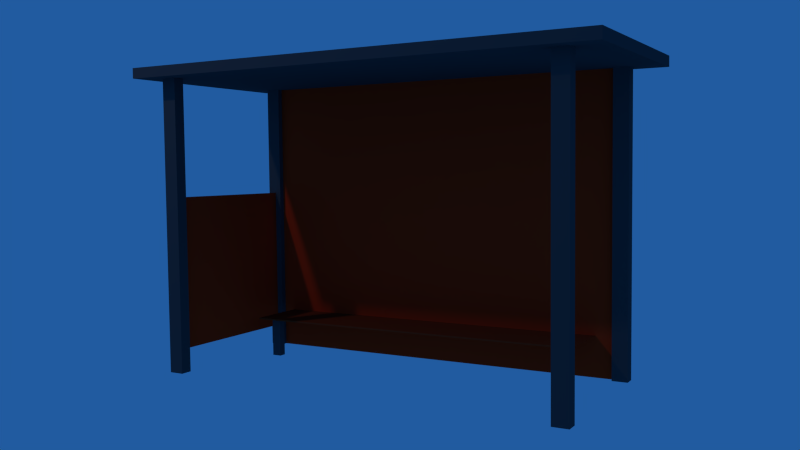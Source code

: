 # Source: busstop_lvl2.blend  (saved by Blender 2.71.0; exported with 4.5.12 LTS)
import bpy
from mathutils import Matrix  # noqa: F401  (used for matrix-valued properties, if any)

bpy.ops.wm.read_factory_settings(use_empty=True)
scene = bpy.context.scene
scene.name = 'Scene'

# ---- collections
col_collection_1 = bpy.data.collections.new('Collection 1'); scene.collection.children.link(col_collection_1)

# ---- materials (node trees are filled in below, after node groups)
mat_material = bpy.data.materials.new('Material')
mat_material.alpha_threshold = 0.0
mat_material.use_transparent_shadow = False
mat_material.diffuse_color = (0.07658, 0.07658, 0.07658, 1.0)
mat_material.roughness = 0.5
mat_material.line_color = (0.0, 0.0, 0.0, 1.0)
mat_material_001 = bpy.data.materials.new('Material.001')
mat_material_001.alpha_threshold = 0.0
mat_material_001.use_transparent_shadow = False
mat_material_001.diffuse_color = (0.8, 0.04504, 0.009366, 1.0)
mat_material_001.roughness = 0.5
mat_material_001.line_color = (0.0, 0.0, 0.0, 1.0)
mat_material_002 = bpy.data.materials.new('Material.002')
mat_material_002.alpha_threshold = 0.0
mat_material_002.use_transparent_shadow = False
mat_material_002.diffuse_color = (0.2668, 0.03905, 0.01187, 1.0)
mat_material_002.roughness = 0.5
mat_material_002.specular_intensity = 0.0
mat_material_002.line_color = (0.0, 0.0, 0.0, 1.0)

# ---- material node trees

# ---- world
world_world = bpy.data.worlds.new('World'); scene.world = world_world
world_world.color = (0.01546, 0.1047, 0.3506)
world_world.use_sun_shadow = False
world_world.sun_shadow_jitter_overblur = 0.0
world_world.cycles.sampling_method = 'MANUAL'
world_world.cycles.sample_map_resolution = 256
world_world.light_settings.ao_factor = 0.85

# ---- cameras
cam_camera = bpy.data.cameras.new('Camera')
cam_camera.clip_end = 100.0
cam_camera.lens = 35.0
cam_camera.sensor_width = 32.0
cam_camera.sensor_height = 18.0
cam_camera.ortho_scale = 7.314
cam_camera.dof.focus_distance = 0.0
cam_camera.dof.aperture_fstop = 128.0

# ---- lights
light_lamp = bpy.data.lights.new('Lamp', 'POINT')
light_lamp.transmission_factor = 0.0
light_lamp.cutoff_distance = 30.0
light_lamp.energy = 100.0
light_lamp.shadow_buffer_clip_start = 1.001
light_lamp.shadow_soft_size = 0.1
light_lamp.shadow_maximum_resolution = 0.006
light_lamp.use_absolute_resolution = True
light_lamp.cycles.use_multiple_importance_sampling = False

# ---- meshes
me_cube = bpy.data.meshes.new('Cube')
me_cube.from_pydata([(0.05789, 0.06212, 0.01392), (0.05789, -0.08499, 0.01392), (-0.05789, -0.08499, 0.01392), (-0.05789, 0.06212, 0.01392), (0.05789, 0.06212, 2.842), (0.05789, -0.08499, 2.842), (-0.05789, -0.08499, 2.842), (-0.05789, 0.06212, 2.842), (0.05789, 3.909, 0.01392), (0.05789, 3.762, 0.01392), (-0.05789, 3.762, 0.01392), (-0.05789, 3.909, 0.01392), (0.05789, 3.909, 2.842), (0.05789, 3.762, 2.842), (-0.05789, 3.762, 2.842), (-0.05789, 3.909, 2.842), (-1.528, 3.909, 0.01392), (-1.528, 3.762, 0.01392), (-1.644, 3.762, 0.01392), (-1.644, 3.909, 0.01392), (-1.528, 3.909, 2.842), (-1.528, 3.762, 2.842), (-1.644, 3.762, 2.842), (-1.644, 3.909, 2.842), (-1.528, 0.05768, 0.01392), (-1.528, -0.08944, 0.01392), (-1.644, -0.08944, 0.01392), (-1.644, 0.05768, 0.01392), (-1.528, 0.05768, 2.842), (-1.528, -0.08944, 2.842), (-1.644, -0.08944, 2.842), (-1.644, 0.05768, 2.842), (0.2154, -0.3098, 2.825), (0.2154, 4.191, 2.825), (-1.785, 4.191, 2.825), (-1.785, -0.3098, 2.825), (-1.785, -0.3098, 2.924), (-1.785, 4.191, 2.924), (0.2154, 4.191, 2.924), (0.2154, -0.3098, 2.924), (-1.528, 3.762, 0.01392), (-1.644, 3.762, 0.01392), (-1.528, 0.05768, 0.01392), (-1.644, 0.05768, 0.01392), (-1.528, 0.05768, 1.7), (-1.528, -0.08944, 1.7), (-1.644, -0.08944, 1.7), (-1.644, 0.05768, 1.7), (0.05789, 0.06212, 1.7), (0.05789, -0.08499, 1.7), (-0.05789, -0.08499, 1.7), (-0.05789, 0.06212, 1.7), (0.05789, 0.06212, 0.2284), (0.05789, -0.08499, 0.2284), (-0.05789, -0.08499, 0.2284), (-0.05789, 0.06212, 0.2284), (-1.528, 0.05768, 0.2281), (-1.528, -0.08944, 0.2281), (-1.644, -0.08944, 0.2281), (-1.644, 0.05768, 0.2281), (0.05789, -0.004077, 0.01392), (-0.05789, -0.004077, 0.01392), (0.05789, -0.004077, 2.842), (-0.05789, -0.004077, 2.842), (0.05789, -0.004077, 1.7), (-0.05789, -0.004077, 1.7), (0.05789, -0.004077, 0.2284), (-0.05789, -0.004077, 0.2284), (0.05789, -0.01831, 0.01392), (0.05789, -0.01831, 2.842), (0.05789, -0.01831, 1.7), (0.05789, -0.01831, 0.2284), (-0.05789, -0.01831, 0.01392), (-0.05789, -0.01831, 2.842), (-0.05789, -0.01831, 1.7), (-0.05789, -0.01831, 0.2284), (-1.528, -0.01808, 0.01392), (-1.644, -0.01808, 0.01392), (-1.528, -0.01808, 2.842), (-1.644, -0.01808, 2.842), (-1.528, -0.01808, 1.7), (-1.644, -0.01808, 1.7), (-1.528, -0.01808, 0.2281), (-1.644, -0.01808, 0.2281), (-1.644, -0.0036, 0.01392), (-1.644, -0.0036, 2.842), (-1.644, -0.0036, 1.7), (-1.644, -0.0036, 0.2281), (-1.528, -0.0036, 0.01392), (-1.528, -0.0036, 2.842), (-1.528, -0.0036, 1.7), (-1.528, -0.0036, 0.2281), (-1.129, 0.2899, 0.007084), (-1.129, 0.3845, 0.007084), (-1.054, 0.3845, 0.007084), (-1.054, 0.2899, 0.007084), (-1.129, 0.2899, 0.3856), (-1.129, 0.3845, 0.3856), (-1.054, 0.3845, 0.3856), (-1.054, 0.2899, 0.3856), (-1.129, 3.422, 0.007084), (-1.129, 3.516, 0.007084), (-1.054, 3.516, 0.007084), (-1.054, 3.422, 0.007084), (-1.129, 3.422, 0.3856), (-1.129, 3.516, 0.3856), (-1.054, 3.516, 0.3856), (-1.054, 3.422, 0.3856), (-0.9818, 3.595, 0.3896), (-0.9818, 0.1738, 0.3896), (-1.587, 0.1738, 0.4042), (-1.587, 3.595, 0.4042), (-0.9818, 3.595, 0.4042), (-0.9818, 0.1738, 0.4042), (-1.585, 3.762, 0.1716), (-1.587, 3.762, 0.01392), (-1.587, 3.762, 2.842), (-1.587, 0.05768, 2.842), (-1.587, 0.05768, 0.01392)], [(42, 28), (17, 114)], [(69, 73, 6, 5), (64, 48, 4, 62), (50, 49, 5, 6), (65, 63, 7, 51), (52, 0, 3, 55), (12, 15, 14, 13), (9, 8, 12, 13), (10, 9, 13, 14), (10, 14, 15, 11), (12, 8, 11, 15), (20, 23, 22, 21), (17, 16, 20, 21), (18, 22, 23, 19), (20, 16, 19, 23), (78, 79, 30, 29), (90, 44, 28, 89), (46, 45, 29, 30), (86, 85, 31, 47), (36, 37, 34, 35), (37, 38, 33, 34), (38, 39, 32, 33), (39, 36, 35, 32), (35, 34, 33, 32), (39, 38, 37, 36), (22, 31, 28, 21), (24, 27, 43, 42), (18, 17, 40, 41), (91, 56, 44, 90), (58, 57, 45, 46), (87, 86, 47, 59), (66, 52, 48, 64), (54, 53, 49, 50), (67, 65, 51, 55), (4, 48, 51, 7), (48, 52, 55, 51), (60, 0, 52, 66), (2, 1, 53, 54), (61, 67, 55, 3), (88, 24, 56, 91), (26, 25, 57, 58), (84, 87, 59, 27), (4, 7, 63, 62), (70, 64, 62, 69), (74, 73, 63, 65), (71, 66, 64, 70), (75, 82, 91, 67), (68, 60, 66, 71), (72, 75, 67, 61), (62, 63, 73, 69), (60, 68, 72, 61), (49, 70, 69, 5), (50, 6, 73, 74), (53, 71, 70, 49), (54, 50, 74, 75), (1, 68, 71, 53), (2, 54, 75, 72), (89, 85, 79, 78), (45, 80, 78, 29), (46, 30, 79, 81), (57, 82, 80, 45), (58, 46, 81, 83), (25, 76, 82, 57), (26, 58, 83, 77), (80, 90, 89, 78), (81, 79, 85, 86), (65, 67, 91, 90), (83, 81, 86, 87), (76, 88, 91, 82), (77, 83, 87, 84), (28, 31, 85, 89), (74, 65, 90, 80), (74, 80, 82, 75), (96, 97, 93, 92), (97, 98, 94, 93), (98, 99, 95, 94), (99, 96, 92, 95), (99, 98, 97, 96), (104, 105, 101, 100), (105, 106, 102, 101), (106, 107, 103, 102), (107, 104, 100, 103), (107, 106, 105, 104), (112, 113, 109, 108), (113, 112, 111, 110), (116, 115, 118, 117), (43, 31, 117, 118), (31, 22, 116, 117), (22, 18, 115, 116), (24, 118, 117, 28)])
me_cube.polygons.foreach_set('material_index', [0, 0, 0, 0, 0, 0, 0, 0, 0, 0, 0, 0, 0, 0, 0, 0, 0, 0, 0, 0, 0, 0, 0, 0, 0, 0, 0, 0, 0, 0, 0, 0, 0, 0, 0, 0, 0, 0, 0, 0, 0, 0, 0, 0, 0, 0, 0, 0, 0, 0, 0, 0, 0, 0, 0, 0, 0, 0, 0, 0, 0, 0, 0, 0, 0, 1, 0, 0, 0, 0, 0, 1, 0, 0, 0, 0, 0, 0, 0, 0, 0, 0, 2, 2, 1, 0, 0, 0, 0])
me_cube.materials.append(mat_material)
me_cube.materials.append(mat_material_001)
me_cube.materials.append(mat_material_002)
me_cube.use_remesh_preserve_volume = False
me_cube.use_remesh_preserve_attributes = False
me_cube.use_mirror_vertex_groups = False
me_cube.update()

# ---- objects
ob_cube = bpy.data.objects.new('Cube', me_cube)
ob_lamp = bpy.data.objects.new('Lamp', light_lamp)
ob_camera = bpy.data.objects.new('Camera', cam_camera)

# ---- transforms, parenting, visibility, modifiers, constraints
ob_cube.location = (0.0, 0.0, 0.0)
ob_cube.lock_rotations_4d = False
ob_cube.empty_display_type = 'ARROWS'
ob_cube.lineart.crease_threshold = 0.0
ob_lamp.location = (3.032, -1.661, 6.533)
ob_lamp.rotation_euler = (0.6503, 0.05522, 1.866)
ob_lamp.lock_rotations_4d = False
ob_lamp.empty_display_type = 'ARROWS'
ob_lamp.color = (0.0, 0.0, 0.0, 0.0)
ob_lamp.lineart.crease_threshold = 0.0
ob_camera.location = (6.191, 5.993, 1.956)
ob_camera.rotation_euler = (1.506, 0.01077, 2.09)
ob_camera.lock_rotations_4d = False
ob_camera.empty_display_type = 'ARROWS'
ob_camera.color = (0.0, 0.0, 0.0, 0.0)
ob_camera.display_type = 'WIRE'
ob_camera.lineart.crease_threshold = 0.0

# ---- collection membership
col_collection_1.objects.link(ob_cube)
col_collection_1.objects.link(ob_lamp)
col_collection_1.objects.link(ob_camera)

# ---- scene / render settings (as saved in the file)
scene.camera = ob_camera
scene.frame_start = 1; scene.frame_end = 250; scene.frame_set(1)
scene.render.engine = 'BLENDER_EEVEE_NEXT'
scene.render.resolution_percentage = 50
scene.render.dither_intensity = 0.0
scene.cycles.use_denoising = False
scene.cycles.samples = 10
scene.cycles.sampling_pattern = 'TABULATED_SOBOL'
scene.cycles.light_sampling_threshold = 0.0
scene.cycles.use_adaptive_sampling = False
scene.cycles.use_light_tree = False
scene.cycles.blur_glossy = 0.0
scene.cycles.volume_bounces = 1
scene.cycles.pixel_filter_type = 'GAUSSIAN'
scene.cycles.sample_clamp_indirect = 0.0
scene.view_settings.view_transform = 'Standard'
bpy.context.view_layer.update()
